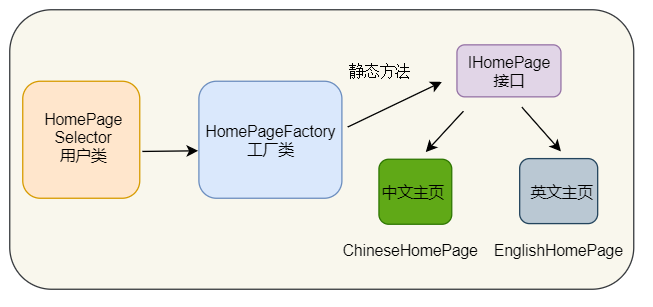

The diagram above was exported from draw.io. Its source (the exported page's mxGraphModel, read from the mxfile embedded in the PNG):
<mxGraphModel dx="716" dy="339" grid="1" gridSize="10" guides="1" tooltips="1" connect="1" arrows="1" fold="1" page="1" pageScale="1" pageWidth="827" pageHeight="1169" math="0" shadow="0">
  <root>
    <mxCell id="0" />
    <mxCell id="1" parent="0" />
    <mxCell id="aQBDFUXaSQcyppMBjfni-17" value="" style="rounded=1;whiteSpace=wrap;html=1;fillColor=#f9f7ed;strokeColor=#36393d;" vertex="1" parent="1">
      <mxGeometry x="70" y="55" width="480" height="215" as="geometry" />
    </mxCell>
    <mxCell id="aQBDFUXaSQcyppMBjfni-5" value="" style="rounded=1;whiteSpace=wrap;html=1;fillColor=#dae8fc;strokeColor=#6c8ebf;" vertex="1" parent="1">
      <mxGeometry x="215.5" y="110" width="110" height="90" as="geometry" />
    </mxCell>
    <mxCell id="aQBDFUXaSQcyppMBjfni-4" value="HomePageFactory&lt;br&gt;工厂类" style="text;html=1;strokeColor=none;fillColor=none;align=center;verticalAlign=middle;whiteSpace=wrap;rounded=0;" vertex="1" parent="1">
      <mxGeometry x="216" y="130" width="110" height="50" as="geometry" />
    </mxCell>
    <mxCell id="aQBDFUXaSQcyppMBjfni-6" value="" style="rounded=1;whiteSpace=wrap;html=1;fillColor=#ffe6cc;strokeColor=#d79b00;" vertex="1" parent="1">
      <mxGeometry x="80" y="110" width="90" height="90" as="geometry" />
    </mxCell>
    <mxCell id="aQBDFUXaSQcyppMBjfni-7" value="HomePage&lt;br&gt;Selector&lt;br&gt;用户类" style="text;html=1;strokeColor=none;fillColor=none;align=center;verticalAlign=middle;whiteSpace=wrap;rounded=0;" vertex="1" parent="1">
      <mxGeometry x="80" y="132.5" width="94" height="40" as="geometry" />
    </mxCell>
    <mxCell id="aQBDFUXaSQcyppMBjfni-9" value="" style="rounded=1;whiteSpace=wrap;html=1;fillColor=#e1d5e7;strokeColor=#9673a6;" vertex="1" parent="1">
      <mxGeometry x="414" y="82" width="80" height="40" as="geometry" />
    </mxCell>
    <mxCell id="aQBDFUXaSQcyppMBjfni-10" value="" style="rounded=1;whiteSpace=wrap;html=1;fillColor=#60a917;strokeColor=#2D7600;fontColor=#ffffff;" vertex="1" parent="1">
      <mxGeometry x="354" y="170" width="56" height="50" as="geometry" />
    </mxCell>
    <mxCell id="aQBDFUXaSQcyppMBjfni-11" value="" style="rounded=1;whiteSpace=wrap;html=1;fillColor=#bac8d3;strokeColor=#23445d;" vertex="1" parent="1">
      <mxGeometry x="462.25" y="169.5" width="60" height="50" as="geometry" />
    </mxCell>
    <mxCell id="aQBDFUXaSQcyppMBjfni-12" value="IHomePage&lt;br&gt;接口" style="text;html=1;strokeColor=none;fillColor=none;align=center;verticalAlign=middle;whiteSpace=wrap;rounded=0;" vertex="1" parent="1">
      <mxGeometry x="401.5" y="79.5" width="105" height="45" as="geometry" />
    </mxCell>
    <mxCell id="aQBDFUXaSQcyppMBjfni-13" value="中文主页" style="text;html=1;strokeColor=none;fillColor=none;align=center;verticalAlign=middle;whiteSpace=wrap;rounded=0;" vertex="1" parent="1">
      <mxGeometry x="354" y="172.5" width="53" height="45" as="geometry" />
    </mxCell>
    <mxCell id="aQBDFUXaSQcyppMBjfni-14" value="英文主页" style="text;html=1;strokeColor=none;fillColor=none;align=center;verticalAlign=middle;whiteSpace=wrap;rounded=0;" vertex="1" parent="1">
      <mxGeometry x="440" y="175.75" width="110" height="37.5" as="geometry" />
    </mxCell>
    <mxCell id="aQBDFUXaSQcyppMBjfni-15" value="ChineseHomePage" style="text;html=1;strokeColor=none;fillColor=none;align=center;verticalAlign=middle;whiteSpace=wrap;rounded=0;" vertex="1" parent="1">
      <mxGeometry x="325.5" y="220" width="104.5" height="40" as="geometry" />
    </mxCell>
    <mxCell id="aQBDFUXaSQcyppMBjfni-16" value="EnglishHomePage" style="text;html=1;strokeColor=none;fillColor=none;align=center;verticalAlign=middle;whiteSpace=wrap;rounded=0;" vertex="1" parent="1">
      <mxGeometry x="440" y="220" width="104.5" height="40" as="geometry" />
    </mxCell>
    <mxCell id="aQBDFUXaSQcyppMBjfni-18" value="" style="endArrow=classic;html=1;entryX=-0.037;entryY=0.67;entryDx=0;entryDy=0;entryPerimeter=0;" edge="1" parent="1">
      <mxGeometry width="50" height="50" relative="1" as="geometry">
        <mxPoint x="172" y="164" as="sourcePoint" />
        <mxPoint x="214.93000000000006" y="163.5" as="targetPoint" />
      </mxGeometry>
    </mxCell>
    <mxCell id="aQBDFUXaSQcyppMBjfni-19" value="" style="endArrow=classic;html=1;entryX=0.009;entryY=0.689;entryDx=0;entryDy=0;entryPerimeter=0;" edge="1" parent="1" target="aQBDFUXaSQcyppMBjfni-12">
      <mxGeometry width="50" height="50" relative="1" as="geometry">
        <mxPoint x="330" y="145.21" as="sourcePoint" />
        <mxPoint x="373" y="110" as="targetPoint" />
      </mxGeometry>
    </mxCell>
    <mxCell id="aQBDFUXaSQcyppMBjfni-20" value="" style="endArrow=classic;html=1;" edge="1" parent="1">
      <mxGeometry width="50" height="50" relative="1" as="geometry">
        <mxPoint x="464" y="130" as="sourcePoint" />
        <mxPoint x="494" y="164" as="targetPoint" />
      </mxGeometry>
    </mxCell>
    <mxCell id="aQBDFUXaSQcyppMBjfni-21" value="" style="endArrow=classic;html=1;" edge="1" parent="1">
      <mxGeometry width="50" height="50" relative="1" as="geometry">
        <mxPoint x="419" y="133" as="sourcePoint" />
        <mxPoint x="390" y="164.5" as="targetPoint" />
      </mxGeometry>
    </mxCell>
    <mxCell id="aQBDFUXaSQcyppMBjfni-25" value="&lt;pre&gt;&lt;font style=&quot;font-size: 8px&quot;&gt;静态&lt;/font&gt;&lt;font size=&quot;1&quot;&gt;方法&lt;/font&gt;&lt;/pre&gt;" style="text;html=1;strokeColor=none;fillColor=none;align=center;verticalAlign=middle;whiteSpace=wrap;rounded=0;" vertex="1" parent="1">
      <mxGeometry x="335" y="92" width="40" height="20" as="geometry" />
    </mxCell>
  </root>
</mxGraphModel>